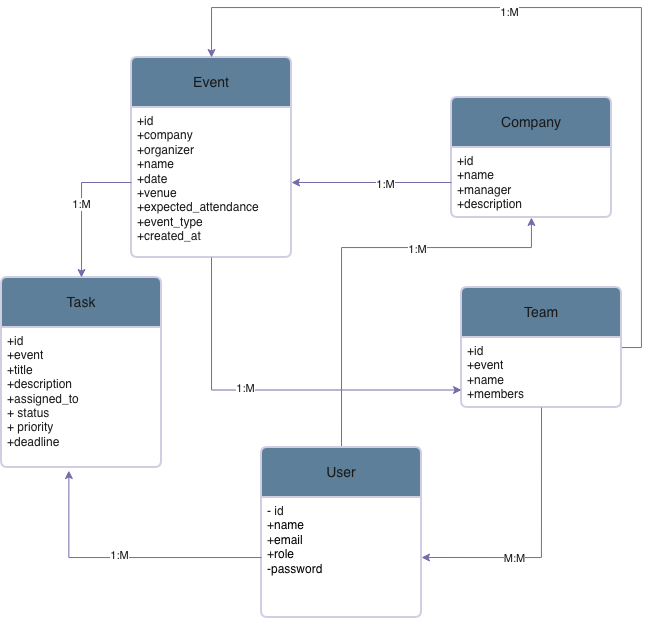

The diagram above was exported from draw.io. Its source (the exported page's mxGraphModel, read from the mxfile embedded in the PNG):
<mxGraphModel dx="649" dy="671" grid="1" gridSize="10" guides="1" tooltips="1" connect="1" arrows="1" fold="1" page="1" pageScale="1" pageWidth="850" pageHeight="1100" math="0" shadow="0">
  <root>
    <mxCell id="0" />
    <mxCell id="1" parent="0" />
    <mxCell id="3zLWO5X2Tq_kWWB_0B2J-50" value="Company" style="swimlane;childLayout=stackLayout;horizontal=1;startSize=50;horizontalStack=0;rounded=1;fontSize=14;fontStyle=0;strokeWidth=2;resizeParent=0;resizeLast=1;shadow=0;dashed=0;align=center;arcSize=4;whiteSpace=wrap;html=1;labelBackgroundColor=none;fillColor=#5D7F99;strokeColor=#D0CEE2;fontColor=#1A1A1A;" parent="1" vertex="1">
      <mxGeometry x="530" y="130" width="160" height="120" as="geometry" />
    </mxCell>
    <mxCell id="3zLWO5X2Tq_kWWB_0B2J-51" value="+id&lt;br&gt;+name&amp;nbsp;&lt;div&gt;+manager&amp;nbsp;&lt;/div&gt;&lt;div&gt;+description&lt;/div&gt;" style="align=left;strokeColor=none;fillColor=none;spacingLeft=4;spacingRight=4;fontSize=12;verticalAlign=top;resizable=0;rotatable=0;part=1;html=1;whiteSpace=wrap;labelBackgroundColor=none;fontColor=#1A1A1A;" parent="3zLWO5X2Tq_kWWB_0B2J-50" vertex="1">
      <mxGeometry y="50" width="160" height="70" as="geometry" />
    </mxCell>
    <mxCell id="3zLWO5X2Tq_kWWB_0B2J-52" value="Task" style="swimlane;childLayout=stackLayout;horizontal=1;startSize=50;horizontalStack=0;rounded=1;fontSize=14;fontStyle=0;strokeWidth=2;resizeParent=0;resizeLast=1;shadow=0;dashed=0;align=center;arcSize=4;whiteSpace=wrap;html=1;labelBackgroundColor=none;fillColor=#5D7F99;strokeColor=#D0CEE2;fontColor=#1A1A1A;" parent="1" vertex="1">
      <mxGeometry x="80" y="310" width="160" height="190" as="geometry" />
    </mxCell>
    <mxCell id="3zLWO5X2Tq_kWWB_0B2J-53" value="+id&lt;br&gt;+event&amp;nbsp;&lt;br&gt;+title&lt;div&gt;+description&lt;/div&gt;&lt;div&gt;+assigned_to&lt;/div&gt;&lt;div&gt;+ status&lt;/div&gt;&lt;div&gt;+ priority&lt;/div&gt;&lt;div&gt;+deadline&lt;/div&gt;&lt;div&gt;&lt;br&gt;&lt;/div&gt;" style="align=left;strokeColor=none;fillColor=none;spacingLeft=4;spacingRight=4;fontSize=12;verticalAlign=top;resizable=0;rotatable=0;part=1;html=1;whiteSpace=wrap;labelBackgroundColor=none;fontColor=#1A1A1A;" parent="3zLWO5X2Tq_kWWB_0B2J-52" vertex="1">
      <mxGeometry y="50" width="160" height="140" as="geometry" />
    </mxCell>
    <mxCell id="3zLWO5X2Tq_kWWB_0B2J-81" style="edgeStyle=orthogonalEdgeStyle;rounded=0;orthogonalLoop=1;jettySize=auto;html=1;exitX=0.5;exitY=0;exitDx=0;exitDy=0;strokeColor=#736CA8;fontColor=#1A1A1A;" parent="1" source="3zLWO5X2Tq_kWWB_0B2J-54" target="3zLWO5X2Tq_kWWB_0B2J-51" edge="1">
      <mxGeometry relative="1" as="geometry">
        <Array as="points">
          <mxPoint x="420" y="280" />
          <mxPoint x="610" y="280" />
        </Array>
      </mxGeometry>
    </mxCell>
    <mxCell id="3zLWO5X2Tq_kWWB_0B2J-82" value="1:M" style="edgeLabel;html=1;align=center;verticalAlign=middle;resizable=0;points=[];strokeColor=#D0CEE2;fontColor=#1A1A1A;fillColor=#5D7F99;" parent="3zLWO5X2Tq_kWWB_0B2J-81" vertex="1" connectable="0">
      <mxGeometry x="0.3123" y="-1" relative="1" as="geometry">
        <mxPoint as="offset" />
      </mxGeometry>
    </mxCell>
    <mxCell id="3zLWO5X2Tq_kWWB_0B2J-54" value="User" style="swimlane;childLayout=stackLayout;horizontal=1;startSize=50;horizontalStack=0;rounded=1;fontSize=14;fontStyle=0;strokeWidth=2;resizeParent=0;resizeLast=1;shadow=0;dashed=0;align=center;arcSize=4;whiteSpace=wrap;html=1;labelBackgroundColor=none;fillColor=#5D7F99;strokeColor=#D0CEE2;fontColor=#1A1A1A;" parent="1" vertex="1">
      <mxGeometry x="340" y="480" width="160" height="170" as="geometry" />
    </mxCell>
    <mxCell id="3zLWO5X2Tq_kWWB_0B2J-55" value="- id&lt;br&gt;+&lt;span style=&quot;white-space-collapse: preserve; background-color: transparent; color: light-dark(rgb(0, 0, 0), rgb(255, 255, 255));&quot;&gt;name&lt;/span&gt;&lt;br&gt;+&lt;span style=&quot;white-space-collapse: preserve; background-color: transparent; color: light-dark(rgb(0, 0, 0), rgb(255, 255, 255));&quot;&gt;email&lt;/span&gt;&lt;div&gt;&lt;span style=&quot;white-space-collapse: preserve;&quot;&gt;+&lt;/span&gt;&lt;span style=&quot;white-space-collapse: preserve; background-color: transparent; color: light-dark(rgb(0, 0, 0), rgb(255, 255, 255));&quot;&gt;role&lt;/span&gt;&lt;/div&gt;&lt;div&gt;&lt;span style=&quot;white-space-collapse: preserve;&quot;&gt;-&lt;/span&gt;&lt;span style=&quot;white-space-collapse: preserve; background-color: transparent; color: light-dark(rgb(0, 0, 0), rgb(255, 255, 255));&quot;&gt;password&lt;/span&gt;&lt;div&gt;&lt;div&gt;&lt;span style=&quot;white-space-collapse: preserve; background-color: transparent; color: light-dark(rgb(0, 0, 0), rgb(255, 255, 255));&quot;&gt;&lt;br&gt;&lt;/span&gt;&lt;/div&gt;&lt;/div&gt;&lt;/div&gt;" style="align=left;strokeColor=none;fillColor=none;spacingLeft=4;spacingRight=4;fontSize=12;verticalAlign=top;resizable=0;rotatable=0;part=1;html=1;whiteSpace=wrap;labelBackgroundColor=none;fontColor=#1A1A1A;" parent="3zLWO5X2Tq_kWWB_0B2J-54" vertex="1">
      <mxGeometry y="50" width="160" height="120" as="geometry" />
    </mxCell>
    <mxCell id="3zLWO5X2Tq_kWWB_0B2J-56" value="Event" style="swimlane;childLayout=stackLayout;horizontal=1;startSize=50;horizontalStack=0;rounded=1;fontSize=14;fontStyle=0;strokeWidth=2;resizeParent=0;resizeLast=1;shadow=0;dashed=0;align=center;arcSize=4;whiteSpace=wrap;html=1;labelBackgroundColor=none;fillColor=#5D7F99;strokeColor=#D0CEE2;fontColor=#1A1A1A;" parent="1" vertex="1">
      <mxGeometry x="210" y="90" width="160" height="200" as="geometry" />
    </mxCell>
    <mxCell id="3zLWO5X2Tq_kWWB_0B2J-57" value="+id&lt;br&gt;+company&lt;br&gt;+organizer&lt;div&gt;+name&amp;nbsp;&lt;/div&gt;&lt;div&gt;+date&lt;/div&gt;&lt;div&gt;+venue&amp;nbsp;&lt;/div&gt;&lt;div&gt;+&lt;span style=&quot;background-color: transparent; color: light-dark(rgb(26, 26, 26), rgb(215, 215, 215));&quot;&gt;expected_attendance&lt;/span&gt;&lt;/div&gt;&lt;div&gt;&lt;span style=&quot;background-color: transparent; color: light-dark(rgb(26, 26, 26), rgb(215, 215, 215));&quot;&gt;+&lt;/span&gt;&lt;span style=&quot;background-color: transparent; color: light-dark(rgb(26, 26, 26), rgb(215, 215, 215));&quot;&gt;event_type&lt;/span&gt;&lt;/div&gt;&lt;div&gt;&lt;span style=&quot;background-color: transparent; color: light-dark(rgb(26, 26, 26), rgb(215, 215, 215));&quot;&gt;+&lt;/span&gt;&lt;span style=&quot;white-space-collapse: preserve; background-color: transparent; color: light-dark(rgb(26, 26, 26), rgb(215, 215, 215));&quot;&gt;created_at&lt;/span&gt;&lt;/div&gt;&lt;div&gt;&lt;span style=&quot;background-color: transparent; color: light-dark(rgb(26, 26, 26), rgb(215, 215, 215));&quot;&gt;&lt;br&gt;&lt;/span&gt;&lt;/div&gt;" style="align=left;strokeColor=none;fillColor=none;spacingLeft=4;spacingRight=4;fontSize=12;verticalAlign=top;resizable=0;rotatable=0;part=1;html=1;whiteSpace=wrap;labelBackgroundColor=none;fontColor=#1A1A1A;" parent="3zLWO5X2Tq_kWWB_0B2J-56" vertex="1">
      <mxGeometry y="50" width="160" height="150" as="geometry" />
    </mxCell>
    <mxCell id="3zLWO5X2Tq_kWWB_0B2J-91" style="edgeStyle=orthogonalEdgeStyle;rounded=0;orthogonalLoop=1;jettySize=auto;html=1;strokeColor=#736CA8;fontColor=#1A1A1A;entryX=0.5;entryY=0;entryDx=0;entryDy=0;" parent="1" source="3zLWO5X2Tq_kWWB_0B2J-59" target="3zLWO5X2Tq_kWWB_0B2J-56" edge="1">
      <mxGeometry relative="1" as="geometry">
        <mxPoint x="710" y="30" as="targetPoint" />
        <Array as="points">
          <mxPoint x="720" y="380" />
          <mxPoint x="720" y="40" />
          <mxPoint x="290" y="40" />
        </Array>
      </mxGeometry>
    </mxCell>
    <mxCell id="3zLWO5X2Tq_kWWB_0B2J-92" value="1:M" style="edgeLabel;html=1;align=center;verticalAlign=middle;resizable=0;points=[];strokeColor=#D0CEE2;fontColor=#1A1A1A;fillColor=#5D7F99;" parent="3zLWO5X2Tq_kWWB_0B2J-91" vertex="1" connectable="0">
      <mxGeometry x="0.1729" y="4" relative="1" as="geometry">
        <mxPoint as="offset" />
      </mxGeometry>
    </mxCell>
    <mxCell id="3zLWO5X2Tq_kWWB_0B2J-59" value="Team" style="swimlane;childLayout=stackLayout;horizontal=1;startSize=50;horizontalStack=0;rounded=1;fontSize=14;fontStyle=0;strokeWidth=2;resizeParent=0;resizeLast=1;shadow=0;dashed=0;align=center;arcSize=4;whiteSpace=wrap;html=1;labelBackgroundColor=none;fillColor=#5D7F99;strokeColor=#D0CEE2;fontColor=#1A1A1A;" parent="1" vertex="1">
      <mxGeometry x="540" y="320" width="160" height="120" as="geometry" />
    </mxCell>
    <mxCell id="3zLWO5X2Tq_kWWB_0B2J-60" value="+id&lt;br&gt;+event&amp;nbsp;&lt;br&gt;+name&lt;div&gt;+members&lt;/div&gt;" style="align=left;strokeColor=none;fillColor=none;spacingLeft=4;spacingRight=4;fontSize=12;verticalAlign=top;resizable=0;rotatable=0;part=1;html=1;whiteSpace=wrap;labelBackgroundColor=none;fontColor=#1A1A1A;" parent="3zLWO5X2Tq_kWWB_0B2J-59" vertex="1">
      <mxGeometry y="50" width="160" height="70" as="geometry" />
    </mxCell>
    <mxCell id="3zLWO5X2Tq_kWWB_0B2J-74" style="edgeStyle=orthogonalEdgeStyle;rounded=0;orthogonalLoop=1;jettySize=auto;html=1;entryX=1;entryY=0.5;entryDx=0;entryDy=0;strokeColor=#736CA8;fontColor=#1A1A1A;" parent="1" source="3zLWO5X2Tq_kWWB_0B2J-51" target="3zLWO5X2Tq_kWWB_0B2J-57" edge="1">
      <mxGeometry relative="1" as="geometry" />
    </mxCell>
    <mxCell id="3zLWO5X2Tq_kWWB_0B2J-75" value="1:M" style="edgeLabel;html=1;align=center;verticalAlign=middle;resizable=0;points=[];strokeColor=#D0CEE2;fontColor=#1A1A1A;fillColor=#5D7F99;" parent="3zLWO5X2Tq_kWWB_0B2J-74" vertex="1" connectable="0">
      <mxGeometry x="-0.1664" y="1" relative="1" as="geometry">
        <mxPoint as="offset" />
      </mxGeometry>
    </mxCell>
    <mxCell id="3zLWO5X2Tq_kWWB_0B2J-83" style="edgeStyle=orthogonalEdgeStyle;rounded=0;orthogonalLoop=1;jettySize=auto;html=1;strokeColor=#736CA8;fontColor=#1A1A1A;" parent="1" source="3zLWO5X2Tq_kWWB_0B2J-57" edge="1">
      <mxGeometry relative="1" as="geometry">
        <mxPoint x="160" y="310" as="targetPoint" />
      </mxGeometry>
    </mxCell>
    <mxCell id="3zLWO5X2Tq_kWWB_0B2J-84" value="1:M" style="edgeLabel;html=1;align=center;verticalAlign=middle;resizable=0;points=[];strokeColor=#D0CEE2;fontColor=#1A1A1A;fillColor=#5D7F99;" parent="3zLWO5X2Tq_kWWB_0B2J-83" vertex="1" connectable="0">
      <mxGeometry x="-0.0037" y="-1" relative="1" as="geometry">
        <mxPoint as="offset" />
      </mxGeometry>
    </mxCell>
    <mxCell id="3zLWO5X2Tq_kWWB_0B2J-85" style="edgeStyle=orthogonalEdgeStyle;rounded=0;orthogonalLoop=1;jettySize=auto;html=1;exitX=0.5;exitY=1;exitDx=0;exitDy=0;entryX=0;entryY=0.75;entryDx=0;entryDy=0;strokeColor=#736CA8;fontColor=#1A1A1A;" parent="1" source="3zLWO5X2Tq_kWWB_0B2J-57" target="3zLWO5X2Tq_kWWB_0B2J-60" edge="1">
      <mxGeometry relative="1" as="geometry" />
    </mxCell>
    <mxCell id="3zLWO5X2Tq_kWWB_0B2J-86" value="1:M" style="edgeLabel;html=1;align=center;verticalAlign=middle;resizable=0;points=[];strokeColor=#D0CEE2;fontColor=#1A1A1A;fillColor=#5D7F99;" parent="3zLWO5X2Tq_kWWB_0B2J-85" vertex="1" connectable="0">
      <mxGeometry x="-0.1361" y="2" relative="1" as="geometry">
        <mxPoint x="1" as="offset" />
      </mxGeometry>
    </mxCell>
    <mxCell id="3zLWO5X2Tq_kWWB_0B2J-87" style="edgeStyle=orthogonalEdgeStyle;rounded=0;orthogonalLoop=1;jettySize=auto;html=1;exitX=0.5;exitY=1;exitDx=0;exitDy=0;entryX=1;entryY=0.5;entryDx=0;entryDy=0;strokeColor=#736CA8;fontColor=#1A1A1A;" parent="1" source="3zLWO5X2Tq_kWWB_0B2J-60" target="3zLWO5X2Tq_kWWB_0B2J-55" edge="1">
      <mxGeometry relative="1" as="geometry" />
    </mxCell>
    <mxCell id="3zLWO5X2Tq_kWWB_0B2J-88" value="M:M" style="edgeLabel;html=1;align=center;verticalAlign=middle;resizable=0;points=[];strokeColor=#D0CEE2;fontColor=#1A1A1A;fillColor=#5D7F99;" parent="3zLWO5X2Tq_kWWB_0B2J-87" vertex="1" connectable="0">
      <mxGeometry x="0.3178" relative="1" as="geometry">
        <mxPoint as="offset" />
      </mxGeometry>
    </mxCell>
    <mxCell id="3zLWO5X2Tq_kWWB_0B2J-89" style="edgeStyle=orthogonalEdgeStyle;rounded=0;orthogonalLoop=1;jettySize=auto;html=1;entryX=0.421;entryY=1.022;entryDx=0;entryDy=0;entryPerimeter=0;strokeColor=#736CA8;fontColor=#1A1A1A;" parent="1" source="3zLWO5X2Tq_kWWB_0B2J-55" target="3zLWO5X2Tq_kWWB_0B2J-53" edge="1">
      <mxGeometry relative="1" as="geometry" />
    </mxCell>
    <mxCell id="3zLWO5X2Tq_kWWB_0B2J-90" value="1:M" style="edgeLabel;html=1;align=center;verticalAlign=middle;resizable=0;points=[];strokeColor=#D0CEE2;fontColor=#1A1A1A;fillColor=#5D7F99;" parent="3zLWO5X2Tq_kWWB_0B2J-89" vertex="1" connectable="0">
      <mxGeometry x="0.0159" y="-3" relative="1" as="geometry">
        <mxPoint as="offset" />
      </mxGeometry>
    </mxCell>
  </root>
</mxGraphModel>